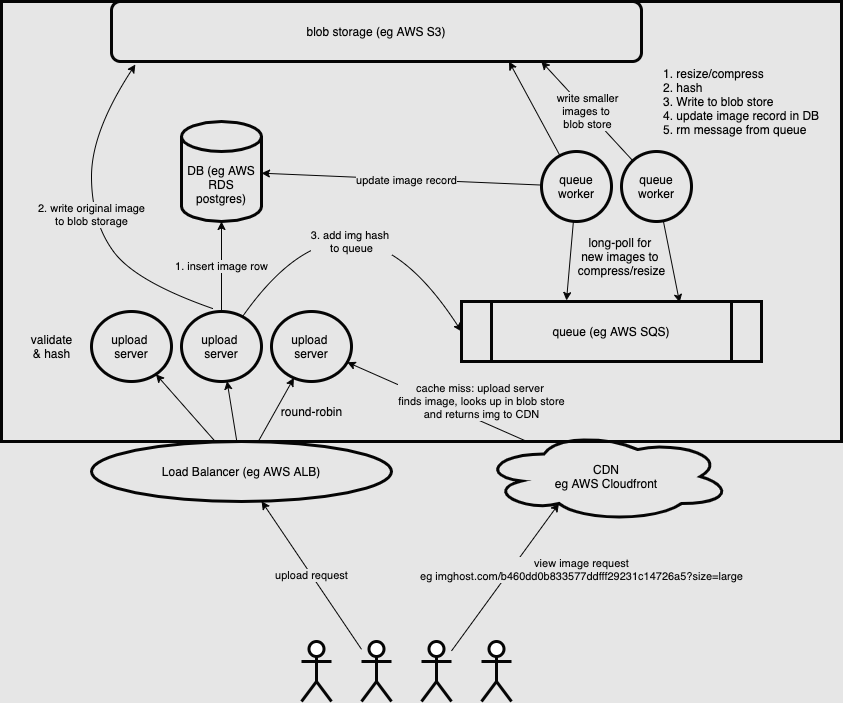

The diagram above was exported from draw.io. Its source (the exported page's mxGraphModel, read from the mxfile embedded in the PNG):
<mxGraphModel dx="1024" dy="708" grid="1" gridSize="10" guides="1" tooltips="1" connect="1" arrows="1" fold="1" page="1" pageScale="1" pageWidth="850" pageHeight="1100" background="#E6E6E6" math="0" shadow="0">
  <root>
    <mxCell id="0" />
    <mxCell id="1" parent="0" />
    <mxCell id="2" value="" style="shape=umlActor;verticalLabelPosition=bottom;verticalAlign=top;html=1;outlineConnect=0;strokeColor=#050505;strokeWidth=3;labelBackgroundColor=none;" vertex="1" parent="1">
      <mxGeometry x="320" y="700" width="30" height="60" as="geometry" />
    </mxCell>
    <mxCell id="8" value="&lt;font style=&quot;&quot;&gt;upload request&lt;/font&gt;" style="edgeStyle=none;html=1;strokeColor=#050505;labelBackgroundColor=#E6E6E6;fontColor=#0A0A0A;" edge="1" parent="1" source="3" target="10">
      <mxGeometry relative="1" as="geometry">
        <mxPoint x="260" y="570" as="targetPoint" />
      </mxGeometry>
    </mxCell>
    <mxCell id="3" value="" style="shape=umlActor;verticalLabelPosition=bottom;verticalAlign=top;html=1;outlineConnect=0;strokeColor=#050505;strokeWidth=3;labelBackgroundColor=none;" vertex="1" parent="1">
      <mxGeometry x="380" y="700" width="30" height="60" as="geometry" />
    </mxCell>
    <mxCell id="43" style="edgeStyle=none;curved=1;html=1;entryX=0.31;entryY=0.8;entryDx=0;entryDy=0;entryPerimeter=0;labelBackgroundColor=none;fontColor=#050505;strokeColor=#050505;" edge="1" parent="1" source="4" target="42">
      <mxGeometry relative="1" as="geometry" />
    </mxCell>
    <mxCell id="44" value="view image request&lt;br&gt;eg imghost.com/b460dd0b833577ddfff29231c14726a5?size=large" style="edgeLabel;html=1;align=center;verticalAlign=middle;resizable=0;points=[];fontColor=#0A0A0A;labelBackgroundColor=#E6E6E6;" vertex="1" connectable="0" parent="43">
      <mxGeometry x="0.0764" y="4" relative="1" as="geometry">
        <mxPoint x="75" as="offset" />
      </mxGeometry>
    </mxCell>
    <mxCell id="4" value="" style="shape=umlActor;verticalLabelPosition=bottom;verticalAlign=top;html=1;outlineConnect=0;strokeColor=#050505;strokeWidth=3;labelBackgroundColor=none;" vertex="1" parent="1">
      <mxGeometry x="440" y="700" width="30" height="60" as="geometry" />
    </mxCell>
    <mxCell id="5" value="" style="shape=umlActor;verticalLabelPosition=bottom;verticalAlign=top;html=1;outlineConnect=0;strokeColor=#050505;strokeWidth=3;labelBackgroundColor=none;" vertex="1" parent="1">
      <mxGeometry x="500" y="700" width="30" height="60" as="geometry" />
    </mxCell>
    <mxCell id="7" value="" style="whiteSpace=wrap;html=1;strokeColor=#050505;strokeWidth=3;fillColor=none;labelBackgroundColor=none;" vertex="1" parent="1">
      <mxGeometry x="20" y="60" width="840" height="440" as="geometry" />
    </mxCell>
    <mxCell id="18" style="edgeStyle=none;html=1;labelBackgroundColor=none;fontColor=#050505;strokeColor=#050505;" edge="1" parent="1" source="10" target="13">
      <mxGeometry relative="1" as="geometry" />
    </mxCell>
    <mxCell id="19" style="edgeStyle=none;html=1;labelBackgroundColor=none;fontColor=#050505;strokeColor=#050505;" edge="1" parent="1" source="10" target="15">
      <mxGeometry relative="1" as="geometry" />
    </mxCell>
    <mxCell id="20" style="edgeStyle=none;html=1;labelBackgroundColor=none;fontColor=#050505;strokeColor=#050505;" edge="1" parent="1" source="10" target="14">
      <mxGeometry relative="1" as="geometry" />
    </mxCell>
    <mxCell id="10" value="Load Balancer (eg AWS ALB)" style="ellipse;whiteSpace=wrap;html=1;fontColor=#050505;strokeColor=#050505;strokeWidth=3;fillColor=none;labelBackgroundColor=none;" vertex="1" parent="1">
      <mxGeometry x="110" y="500" width="300" height="60" as="geometry" />
    </mxCell>
    <mxCell id="11" value="blob storage (eg AWS S3)" style="rounded=1;whiteSpace=wrap;html=1;fontColor=#050505;strokeColor=#050505;strokeWidth=3;fillColor=none;labelBackgroundColor=none;" vertex="1" parent="1">
      <mxGeometry x="130" y="60" width="530" height="60" as="geometry" />
    </mxCell>
    <mxCell id="24" value="1. insert image row" style="edgeStyle=none;html=1;entryX=0.5;entryY=1;entryDx=0;entryDy=0;entryPerimeter=0;labelBackgroundColor=#E6E6E6;fontColor=#050505;strokeColor=#050505;exitX=0.5;exitY=0;exitDx=0;exitDy=0;" edge="1" parent="1" source="15" target="22">
      <mxGeometry relative="1" as="geometry" />
    </mxCell>
    <mxCell id="25" value="2. write original image&lt;br&gt;to blob storage" style="edgeStyle=none;html=1;entryX=0.045;entryY=1.05;entryDx=0;entryDy=0;labelBackgroundColor=#E6E6E6;fontColor=#050505;strokeColor=#050505;entryPerimeter=0;exitX=0.388;exitY=-0.043;exitDx=0;exitDy=0;exitPerimeter=0;curved=1;" edge="1" parent="1" source="15" target="11">
      <mxGeometry relative="1" as="geometry">
        <Array as="points">
          <mxPoint x="154" y="340" />
          <mxPoint x="110" y="280" />
          <mxPoint x="110" y="190" />
        </Array>
      </mxGeometry>
    </mxCell>
    <mxCell id="13" value="upload&amp;nbsp;&lt;br&gt;server" style="ellipse;whiteSpace=wrap;html=1;fontColor=#050505;strokeColor=#050505;strokeWidth=3;fillColor=none;labelBackgroundColor=none;" vertex="1" parent="1">
      <mxGeometry x="110" y="370" width="80" height="70" as="geometry" />
    </mxCell>
    <mxCell id="14" value="upload&amp;nbsp;&lt;br&gt;server" style="ellipse;whiteSpace=wrap;html=1;fontColor=#050505;strokeColor=#050505;strokeWidth=3;fillColor=none;labelBackgroundColor=none;" vertex="1" parent="1">
      <mxGeometry x="290" y="370" width="80" height="70" as="geometry" />
    </mxCell>
    <mxCell id="29" value="3. add img hash &lt;br&gt;to queue" style="edgeStyle=none;html=1;entryX=0;entryY=0.5;entryDx=0;entryDy=0;labelBackgroundColor=#E6E6E6;fontColor=#050505;strokeColor=#050505;curved=1;" edge="1" parent="1" source="15" target="28">
      <mxGeometry x="0.3099" y="-43" relative="1" as="geometry">
        <Array as="points">
          <mxPoint x="370" y="220" />
        </Array>
        <mxPoint as="offset" />
      </mxGeometry>
    </mxCell>
    <mxCell id="15" value="upload&amp;nbsp;&lt;br&gt;server" style="ellipse;whiteSpace=wrap;html=1;fontColor=#050505;strokeColor=#050505;strokeWidth=3;fillColor=none;labelBackgroundColor=none;" vertex="1" parent="1">
      <mxGeometry x="200" y="370" width="80" height="70" as="geometry" />
    </mxCell>
    <mxCell id="21" value="round-robin" style="text;html=1;align=center;verticalAlign=middle;resizable=0;points=[];autosize=1;strokeColor=none;fillColor=none;fontColor=#050505;labelBackgroundColor=none;" vertex="1" parent="1">
      <mxGeometry x="290" y="460" width="80" height="20" as="geometry" />
    </mxCell>
    <mxCell id="22" value="DB (eg AWS RDS postgres)" style="shape=cylinder3;whiteSpace=wrap;html=1;boundedLbl=1;backgroundOutline=1;size=15;fontColor=#050505;strokeColor=#050505;strokeWidth=3;fillColor=none;labelBackgroundColor=none;" vertex="1" parent="1">
      <mxGeometry x="200" y="180" width="80" height="100" as="geometry" />
    </mxCell>
    <mxCell id="23" value="validate&lt;br&gt;&amp;amp; hash" style="text;html=1;align=center;verticalAlign=middle;resizable=0;points=[];autosize=1;strokeColor=none;fillColor=none;fontColor=#050505;labelBackgroundColor=none;" vertex="1" parent="1">
      <mxGeometry x="40" y="390" width="60" height="30" as="geometry" />
    </mxCell>
    <mxCell id="28" value="queue (eg AWS SQS)" style="shape=process;whiteSpace=wrap;html=1;backgroundOutline=1;fontColor=#050505;strokeColor=#050505;strokeWidth=3;fillColor=none;labelBackgroundColor=none;" vertex="1" parent="1">
      <mxGeometry x="480" y="360" width="300" height="60" as="geometry" />
    </mxCell>
    <mxCell id="32" style="edgeStyle=none;curved=1;html=1;entryX=0.35;entryY=-0.017;entryDx=0;entryDy=0;entryPerimeter=0;labelBackgroundColor=none;fontColor=#050505;strokeColor=#050505;" edge="1" parent="1" source="30" target="28">
      <mxGeometry relative="1" as="geometry" />
    </mxCell>
    <mxCell id="37" style="edgeStyle=none;curved=1;html=1;labelBackgroundColor=none;fontColor=#050505;strokeColor=#050505;" edge="1" parent="1" source="30" target="22">
      <mxGeometry relative="1" as="geometry" />
    </mxCell>
    <mxCell id="38" value="&lt;span style=&quot;&quot;&gt;&lt;br&gt;&lt;/span&gt;" style="edgeLabel;html=1;align=center;verticalAlign=middle;resizable=0;points=[];fontColor=#050505;labelBackgroundColor=none;" vertex="1" connectable="0" parent="37">
      <mxGeometry x="-0.0924" y="-1" relative="1" as="geometry">
        <mxPoint as="offset" />
      </mxGeometry>
    </mxCell>
    <mxCell id="41" value="&lt;span style=&quot;&quot;&gt;update image record&lt;/span&gt;" style="edgeLabel;html=1;align=center;verticalAlign=middle;resizable=0;points=[];fontColor=#050505;labelBackgroundColor=#E6E6E6;" vertex="1" connectable="0" parent="37">
      <mxGeometry x="-0.0288" y="1" relative="1" as="geometry">
        <mxPoint as="offset" />
      </mxGeometry>
    </mxCell>
    <mxCell id="39" style="edgeStyle=none;curved=1;html=1;entryX=0.75;entryY=1;entryDx=0;entryDy=0;labelBackgroundColor=none;fontColor=#050505;strokeColor=#050505;" edge="1" parent="1" source="30" target="11">
      <mxGeometry relative="1" as="geometry" />
    </mxCell>
    <mxCell id="30" value="queue worker" style="ellipse;whiteSpace=wrap;html=1;fontColor=#050505;strokeColor=#050505;strokeWidth=3;fillColor=none;labelBackgroundColor=none;" vertex="1" parent="1">
      <mxGeometry x="560" y="210" width="70" height="70" as="geometry" />
    </mxCell>
    <mxCell id="33" style="edgeStyle=none;curved=1;html=1;entryX=0.727;entryY=0.017;entryDx=0;entryDy=0;entryPerimeter=0;labelBackgroundColor=none;fontColor=#050505;strokeColor=#050505;" edge="1" parent="1" source="31" target="28">
      <mxGeometry relative="1" as="geometry" />
    </mxCell>
    <mxCell id="40" value="write smaller&lt;br&gt;images to&amp;nbsp;&lt;br&gt;blob store" style="edgeStyle=none;curved=1;html=1;entryX=0.811;entryY=1;entryDx=0;entryDy=0;entryPerimeter=0;labelBackgroundColor=#E6E6E6;fontColor=#050505;strokeColor=#050505;" edge="1" parent="1" source="31" target="11">
      <mxGeometry relative="1" as="geometry" />
    </mxCell>
    <mxCell id="31" value="queue worker" style="ellipse;whiteSpace=wrap;html=1;fontColor=#050505;strokeColor=#050505;strokeWidth=3;fillColor=none;labelBackgroundColor=none;" vertex="1" parent="1">
      <mxGeometry x="640" y="210" width="70" height="70" as="geometry" />
    </mxCell>
    <mxCell id="34" value="long-poll for&amp;nbsp;&lt;br&gt;new images to &lt;br&gt;compress/resize" style="text;html=1;align=center;verticalAlign=middle;resizable=0;points=[];autosize=1;strokeColor=none;fillColor=none;fontColor=#050505;labelBackgroundColor=none;" vertex="1" parent="1">
      <mxGeometry x="590" y="290" width="100" height="50" as="geometry" />
    </mxCell>
    <mxCell id="36" value="1. resize/compress&lt;br&gt;2. hash&lt;br&gt;3. Write to blob store&lt;br&gt;4. update image record in DB&lt;br&gt;5. rm message from queue" style="text;html=1;align=left;verticalAlign=middle;resizable=0;points=[];autosize=1;strokeColor=none;fillColor=none;fontColor=#050505;labelBackgroundColor=none;" vertex="1" parent="1">
      <mxGeometry x="680" y="120" width="170" height="80" as="geometry" />
    </mxCell>
    <mxCell id="45" value="cache miss: upload server&amp;nbsp;&lt;br&gt;finds image, looks up in blob store&lt;br&gt;and returns img to CDN" style="edgeStyle=none;curved=1;html=1;labelBackgroundColor=#E6E6E6;fontColor=#0A0A0A;strokeColor=#050505;" edge="1" parent="1" source="42" target="14">
      <mxGeometry x="-0.4091" y="-18" relative="1" as="geometry">
        <mxPoint as="offset" />
      </mxGeometry>
    </mxCell>
    <mxCell id="42" value="CDN&lt;br&gt;eg AWS Cloudfront" style="ellipse;shape=cloud;whiteSpace=wrap;html=1;labelBackgroundColor=none;fontColor=#050505;strokeColor=#050505;strokeWidth=3;fillColor=none;" vertex="1" parent="1">
      <mxGeometry x="500" y="490" width="250" height="90" as="geometry" />
    </mxCell>
  </root>
</mxGraphModel>